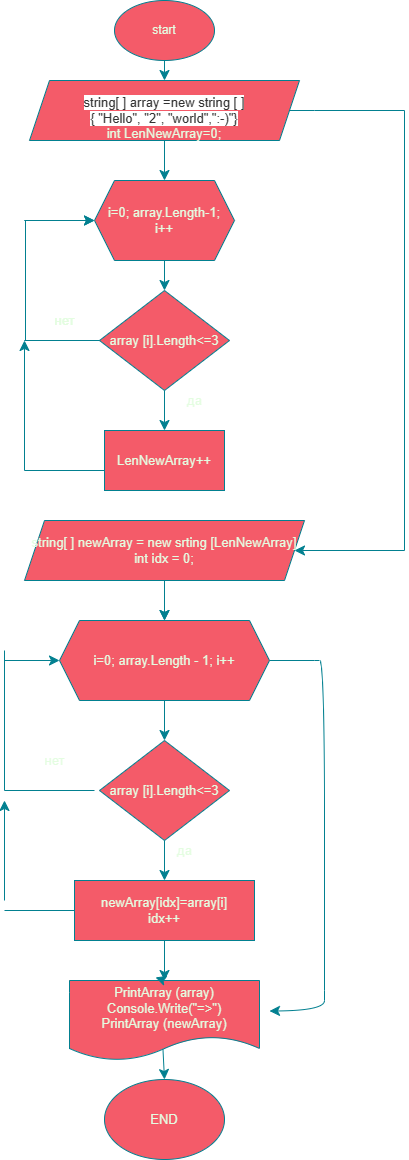

The diagram above was exported from draw.io. Its source (the exported page's mxGraphModel, read from the mxfile embedded in the PNG):
<mxGraphModel dx="1670" dy="1213" grid="1" gridSize="10" guides="1" tooltips="1" connect="1" arrows="1" fold="1" page="1" pageScale="1" pageWidth="827" pageHeight="1169" math="0" shadow="0">
  <root>
    <mxCell id="0" />
    <mxCell id="1" parent="0" />
    <mxCell id="pM_YD4dYi5wEH_hEErD6-1" value="start" style="ellipse;whiteSpace=wrap;html=1;labelBackgroundColor=none;fillColor=#F45B69;strokeColor=#028090;fontColor=#E4FDE1;" parent="1" vertex="1">
      <mxGeometry x="230" y="10" width="100" height="60" as="geometry" />
    </mxCell>
    <mxCell id="pM_YD4dYi5wEH_hEErD6-2" value="&lt;font style=&quot;font-size: 13px;&quot;&gt;&lt;br&gt;&lt;span style=&quot;color: rgb(51, 51, 51); font-family: &amp;quot;YS Text&amp;quot;, Arial, Helvetica, &amp;quot;Arial Unicode MS&amp;quot;, sans-serif; font-style: normal; font-variant-ligatures: normal; font-variant-caps: normal; font-weight: 400; letter-spacing: normal; orphans: 2; text-align: start; text-indent: 0px; text-transform: none; widows: 2; word-spacing: 0px; -webkit-text-stroke-width: 0px; background-color: rgb(255, 255, 255); text-decoration-thickness: initial; text-decoration-style: initial; text-decoration-color: initial; float: none; display: inline !important;&quot;&gt;string[ ] array =new string&amp;nbsp;&lt;/span&gt;&lt;span style=&quot;color: rgb(51, 51, 51); font-family: &amp;quot;YS Text&amp;quot;, Arial, Helvetica, &amp;quot;Arial Unicode MS&amp;quot;, sans-serif; text-align: start; background-color: rgb(255, 255, 255);&quot;&gt;[ ] &lt;br&gt;{ &quot;Hello&quot;, &quot;2&quot;, &quot;world&quot;,&quot;:-)&quot;}&lt;br&gt;&lt;/span&gt;int LenNewArray=0;&lt;/font&gt;" style="shape=parallelogram;perimeter=parallelogramPerimeter;whiteSpace=wrap;html=1;fixedSize=1;labelBackgroundColor=none;fillColor=#F45B69;strokeColor=#028090;fontColor=#E4FDE1;" parent="1" vertex="1">
      <mxGeometry x="145" y="90" width="270" height="60" as="geometry" />
    </mxCell>
    <mxCell id="ZrMdXWzNfMb6nwszpHSX-1" value="i=0; array.Length-1;&lt;br&gt;i++" style="shape=hexagon;perimeter=hexagonPerimeter2;whiteSpace=wrap;html=1;fixedSize=1;fontSize=13;labelBackgroundColor=none;fillColor=#F45B69;strokeColor=#028090;fontColor=#E4FDE1;" vertex="1" parent="1">
      <mxGeometry x="210" y="190" width="140" height="80" as="geometry" />
    </mxCell>
    <mxCell id="ZrMdXWzNfMb6nwszpHSX-2" value="array [i].Length&amp;lt;=3" style="rhombus;whiteSpace=wrap;html=1;fontSize=13;labelBackgroundColor=none;fillColor=#F45B69;strokeColor=#028090;fontColor=#E4FDE1;" vertex="1" parent="1">
      <mxGeometry x="215" y="300" width="130" height="100" as="geometry" />
    </mxCell>
    <mxCell id="ZrMdXWzNfMb6nwszpHSX-16" value="" style="edgeStyle=none;curved=1;rounded=0;orthogonalLoop=1;jettySize=auto;html=1;fontSize=13;startSize=8;endSize=8;labelBackgroundColor=none;strokeColor=#028090;fontColor=default;" edge="1" parent="1" target="ZrMdXWzNfMb6nwszpHSX-5">
      <mxGeometry relative="1" as="geometry">
        <mxPoint x="280" y="600" as="sourcePoint" />
      </mxGeometry>
    </mxCell>
    <mxCell id="ZrMdXWzNfMb6nwszpHSX-3" value="LenNewArray++" style="rounded=0;whiteSpace=wrap;html=1;fontSize=13;labelBackgroundColor=none;fillColor=#F45B69;strokeColor=#028090;fontColor=#E4FDE1;" vertex="1" parent="1">
      <mxGeometry x="220" y="440" width="120" height="60" as="geometry" />
    </mxCell>
    <mxCell id="ZrMdXWzNfMb6nwszpHSX-15" value="" style="edgeStyle=none;curved=1;rounded=0;orthogonalLoop=1;jettySize=auto;html=1;fontSize=13;startSize=8;endSize=8;labelBackgroundColor=none;strokeColor=#028090;fontColor=default;" edge="1" parent="1" source="ZrMdXWzNfMb6nwszpHSX-4" target="ZrMdXWzNfMb6nwszpHSX-5">
      <mxGeometry relative="1" as="geometry" />
    </mxCell>
    <mxCell id="ZrMdXWzNfMb6nwszpHSX-4" value="string[ ] newArray = new srting [LenNewArray]&lt;br&gt;int idx = 0;" style="shape=parallelogram;perimeter=parallelogramPerimeter;whiteSpace=wrap;html=1;fixedSize=1;fontSize=13;labelBackgroundColor=none;fillColor=#F45B69;strokeColor=#028090;fontColor=#E4FDE1;" vertex="1" parent="1">
      <mxGeometry x="140" y="530" width="280" height="60" as="geometry" />
    </mxCell>
    <mxCell id="ZrMdXWzNfMb6nwszpHSX-13" style="edgeStyle=none;curved=1;rounded=0;orthogonalLoop=1;jettySize=auto;html=1;exitX=1;exitY=0.5;exitDx=0;exitDy=0;fontSize=13;startSize=8;endSize=8;labelBackgroundColor=none;strokeColor=#028090;fontColor=default;" edge="1" parent="1" source="ZrMdXWzNfMb6nwszpHSX-5">
      <mxGeometry relative="1" as="geometry">
        <mxPoint x="385" y="1020.5333251953125" as="targetPoint" />
        <Array as="points">
          <mxPoint x="430" y="670" />
          <mxPoint x="440" y="670" />
          <mxPoint x="440" y="1000" />
          <mxPoint x="440" y="1020" />
        </Array>
      </mxGeometry>
    </mxCell>
    <mxCell id="ZrMdXWzNfMb6nwszpHSX-14" value="" style="edgeStyle=none;curved=1;rounded=0;orthogonalLoop=1;jettySize=auto;html=1;fontSize=13;startSize=8;endSize=8;labelBackgroundColor=none;strokeColor=#028090;fontColor=default;" edge="1" parent="1" source="ZrMdXWzNfMb6nwszpHSX-5" target="ZrMdXWzNfMb6nwszpHSX-6">
      <mxGeometry relative="1" as="geometry" />
    </mxCell>
    <mxCell id="ZrMdXWzNfMb6nwszpHSX-5" value="i=0; array.Length - 1; i++" style="shape=hexagon;perimeter=hexagonPerimeter2;whiteSpace=wrap;html=1;fixedSize=1;fontSize=13;labelBackgroundColor=none;fillColor=#F45B69;strokeColor=#028090;fontColor=#E4FDE1;" vertex="1" parent="1">
      <mxGeometry x="175" y="630" width="210" height="80" as="geometry" />
    </mxCell>
    <mxCell id="ZrMdXWzNfMb6nwszpHSX-6" value="array [i].Length&amp;lt;=3" style="rhombus;whiteSpace=wrap;html=1;fontSize=13;labelBackgroundColor=none;fillColor=#F45B69;strokeColor=#028090;fontColor=#E4FDE1;" vertex="1" parent="1">
      <mxGeometry x="215" y="750" width="130" height="100" as="geometry" />
    </mxCell>
    <mxCell id="ZrMdXWzNfMb6nwszpHSX-7" value="newArray[idx]=array[i]&lt;br&gt;idx++" style="rounded=0;whiteSpace=wrap;html=1;fontSize=13;labelBackgroundColor=none;fillColor=#F45B69;strokeColor=#028090;fontColor=#E4FDE1;" vertex="1" parent="1">
      <mxGeometry x="190" y="890" width="180" height="60" as="geometry" />
    </mxCell>
    <mxCell id="ZrMdXWzNfMb6nwszpHSX-8" value="PrintArray (array)&lt;br&gt;Console.Write(&quot;=&amp;gt;&quot;)&lt;br&gt;PrintArray (newArray)" style="shape=document;whiteSpace=wrap;html=1;boundedLbl=1;fontSize=13;labelBackgroundColor=none;fillColor=#F45B69;strokeColor=#028090;fontColor=#E4FDE1;" vertex="1" parent="1">
      <mxGeometry x="185" y="990" width="190" height="80" as="geometry" />
    </mxCell>
    <mxCell id="ZrMdXWzNfMb6nwszpHSX-10" value="END" style="ellipse;whiteSpace=wrap;html=1;fontSize=13;labelBackgroundColor=none;fillColor=#F45B69;strokeColor=#028090;fontColor=#E4FDE1;" vertex="1" parent="1">
      <mxGeometry x="220" y="1089" width="120" height="80" as="geometry" />
    </mxCell>
    <mxCell id="ZrMdXWzNfMb6nwszpHSX-11" value="" style="endArrow=classic;html=1;rounded=0;fontSize=13;startSize=8;endSize=8;curved=1;entryX=0.5;entryY=0;entryDx=0;entryDy=0;exitX=0.492;exitY=0.862;exitDx=0;exitDy=0;exitPerimeter=0;labelBackgroundColor=none;strokeColor=#028090;fontColor=default;" edge="1" parent="1" source="ZrMdXWzNfMb6nwszpHSX-8" target="ZrMdXWzNfMb6nwszpHSX-10">
      <mxGeometry width="50" height="50" relative="1" as="geometry">
        <mxPoint x="280" y="1070" as="sourcePoint" />
        <mxPoint x="330" y="1040" as="targetPoint" />
      </mxGeometry>
    </mxCell>
    <mxCell id="ZrMdXWzNfMb6nwszpHSX-12" value="" style="endArrow=classic;html=1;rounded=0;fontSize=13;startSize=8;endSize=8;curved=1;entryX=0.5;entryY=0;entryDx=0;entryDy=0;labelBackgroundColor=none;strokeColor=#028090;fontColor=default;" edge="1" parent="1" target="ZrMdXWzNfMb6nwszpHSX-7">
      <mxGeometry width="50" height="50" relative="1" as="geometry">
        <mxPoint x="280" y="850" as="sourcePoint" />
        <mxPoint x="330" y="770" as="targetPoint" />
      </mxGeometry>
    </mxCell>
    <mxCell id="ZrMdXWzNfMb6nwszpHSX-17" value="" style="endArrow=classic;html=1;rounded=0;fontSize=13;startSize=8;endSize=8;curved=1;exitX=0.5;exitY=1;exitDx=0;exitDy=0;entryX=0.5;entryY=0;entryDx=0;entryDy=0;labelBackgroundColor=none;strokeColor=#028090;fontColor=default;" edge="1" parent="1" source="pM_YD4dYi5wEH_hEErD6-1" target="pM_YD4dYi5wEH_hEErD6-2">
      <mxGeometry width="50" height="50" relative="1" as="geometry">
        <mxPoint x="320" y="320" as="sourcePoint" />
        <mxPoint x="370" y="270" as="targetPoint" />
      </mxGeometry>
    </mxCell>
    <mxCell id="ZrMdXWzNfMb6nwszpHSX-18" value="" style="endArrow=classic;html=1;rounded=0;fontSize=13;startSize=8;endSize=8;curved=1;exitX=0.5;exitY=1;exitDx=0;exitDy=0;entryX=0.5;entryY=0;entryDx=0;entryDy=0;labelBackgroundColor=none;strokeColor=#028090;fontColor=default;" edge="1" parent="1" source="pM_YD4dYi5wEH_hEErD6-2" target="ZrMdXWzNfMb6nwszpHSX-1">
      <mxGeometry width="50" height="50" relative="1" as="geometry">
        <mxPoint x="320" y="320" as="sourcePoint" />
        <mxPoint x="370" y="270" as="targetPoint" />
      </mxGeometry>
    </mxCell>
    <mxCell id="ZrMdXWzNfMb6nwszpHSX-19" value="" style="endArrow=classic;html=1;rounded=0;fontSize=13;startSize=8;endSize=8;curved=1;exitX=0.5;exitY=1;exitDx=0;exitDy=0;entryX=0.5;entryY=0;entryDx=0;entryDy=0;labelBackgroundColor=none;strokeColor=#028090;fontColor=default;" edge="1" parent="1" source="ZrMdXWzNfMb6nwszpHSX-1" target="ZrMdXWzNfMb6nwszpHSX-2">
      <mxGeometry width="50" height="50" relative="1" as="geometry">
        <mxPoint x="320" y="320" as="sourcePoint" />
        <mxPoint x="370" y="270" as="targetPoint" />
      </mxGeometry>
    </mxCell>
    <mxCell id="ZrMdXWzNfMb6nwszpHSX-20" value="" style="endArrow=classic;html=1;rounded=0;fontSize=13;startSize=8;endSize=8;curved=1;exitX=0.5;exitY=1;exitDx=0;exitDy=0;entryX=0.5;entryY=0;entryDx=0;entryDy=0;labelBackgroundColor=none;strokeColor=#028090;fontColor=default;" edge="1" parent="1" source="ZrMdXWzNfMb6nwszpHSX-2" target="ZrMdXWzNfMb6nwszpHSX-3">
      <mxGeometry width="50" height="50" relative="1" as="geometry">
        <mxPoint x="320" y="430" as="sourcePoint" />
        <mxPoint x="370" y="380" as="targetPoint" />
      </mxGeometry>
    </mxCell>
    <mxCell id="ZrMdXWzNfMb6nwszpHSX-23" value="" style="endArrow=none;html=1;rounded=0;fontSize=13;startSize=8;endSize=8;curved=1;labelBackgroundColor=none;strokeColor=#028090;fontColor=default;" edge="1" parent="1">
      <mxGeometry width="50" height="50" relative="1" as="geometry">
        <mxPoint x="520" y="560" as="sourcePoint" />
        <mxPoint x="520" y="120" as="targetPoint" />
      </mxGeometry>
    </mxCell>
    <mxCell id="ZrMdXWzNfMb6nwszpHSX-24" value="" style="endArrow=none;html=1;rounded=0;fontSize=13;startSize=8;endSize=8;curved=1;exitX=1;exitY=0.5;exitDx=0;exitDy=0;labelBackgroundColor=none;strokeColor=#028090;fontColor=default;" edge="1" parent="1" source="pM_YD4dYi5wEH_hEErD6-2">
      <mxGeometry width="50" height="50" relative="1" as="geometry">
        <mxPoint x="320" y="430" as="sourcePoint" />
        <mxPoint x="520" y="120" as="targetPoint" />
        <Array as="points">
          <mxPoint x="430" y="120" />
        </Array>
      </mxGeometry>
    </mxCell>
    <mxCell id="ZrMdXWzNfMb6nwszpHSX-25" value="" style="endArrow=classic;html=1;rounded=0;fontSize=13;startSize=8;endSize=8;curved=1;entryX=1;entryY=0.5;entryDx=0;entryDy=0;labelBackgroundColor=none;strokeColor=#028090;fontColor=default;" edge="1" parent="1" target="ZrMdXWzNfMb6nwszpHSX-4">
      <mxGeometry width="50" height="50" relative="1" as="geometry">
        <mxPoint x="520" y="560" as="sourcePoint" />
        <mxPoint x="370" y="380" as="targetPoint" />
      </mxGeometry>
    </mxCell>
    <mxCell id="ZrMdXWzNfMb6nwszpHSX-27" value="" style="endArrow=none;html=1;rounded=0;fontSize=13;startSize=8;endSize=8;curved=1;labelBackgroundColor=none;strokeColor=#028090;fontColor=default;" edge="1" parent="1">
      <mxGeometry width="50" height="50" relative="1" as="geometry">
        <mxPoint x="141" y="350" as="sourcePoint" />
        <mxPoint x="141" y="230" as="targetPoint" />
      </mxGeometry>
    </mxCell>
    <mxCell id="ZrMdXWzNfMb6nwszpHSX-28" value="" style="endArrow=none;html=1;rounded=0;fontSize=13;startSize=8;endSize=8;curved=1;entryX=0;entryY=0.5;entryDx=0;entryDy=0;labelBackgroundColor=none;strokeColor=#028090;fontColor=default;" edge="1" parent="1" target="ZrMdXWzNfMb6nwszpHSX-2">
      <mxGeometry width="50" height="50" relative="1" as="geometry">
        <mxPoint x="140" y="350" as="sourcePoint" />
        <mxPoint x="370" y="380" as="targetPoint" />
      </mxGeometry>
    </mxCell>
    <mxCell id="ZrMdXWzNfMb6nwszpHSX-31" value="" style="endArrow=classic;html=1;rounded=0;fontSize=13;startSize=8;endSize=8;curved=1;entryX=0;entryY=0.5;entryDx=0;entryDy=0;labelBackgroundColor=none;strokeColor=#028090;fontColor=default;" edge="1" parent="1" target="ZrMdXWzNfMb6nwszpHSX-1">
      <mxGeometry width="50" height="50" relative="1" as="geometry">
        <mxPoint x="140" y="230" as="sourcePoint" />
        <mxPoint x="370" y="380" as="targetPoint" />
      </mxGeometry>
    </mxCell>
    <mxCell id="ZrMdXWzNfMb6nwszpHSX-32" value="" style="endArrow=none;html=1;rounded=0;fontSize=13;startSize=8;endSize=8;curved=1;labelBackgroundColor=none;strokeColor=#028090;fontColor=default;" edge="1" parent="1">
      <mxGeometry width="50" height="50" relative="1" as="geometry">
        <mxPoint x="140" y="480" as="sourcePoint" />
        <mxPoint x="220" y="480" as="targetPoint" />
      </mxGeometry>
    </mxCell>
    <mxCell id="ZrMdXWzNfMb6nwszpHSX-33" value="" style="endArrow=classic;html=1;rounded=0;fontSize=13;startSize=8;endSize=8;curved=1;labelBackgroundColor=none;strokeColor=#028090;fontColor=default;" edge="1" parent="1">
      <mxGeometry width="50" height="50" relative="1" as="geometry">
        <mxPoint x="140" y="480" as="sourcePoint" />
        <mxPoint x="140" y="350" as="targetPoint" />
      </mxGeometry>
    </mxCell>
    <mxCell id="ZrMdXWzNfMb6nwszpHSX-35" value="да" style="text;html=1;align=center;verticalAlign=middle;resizable=0;points=[];autosize=1;strokeColor=none;fillColor=none;fontSize=13;labelBackgroundColor=none;fontColor=#E4FDE1;" vertex="1" parent="1">
      <mxGeometry x="290" y="395" width="40" height="30" as="geometry" />
    </mxCell>
    <mxCell id="ZrMdXWzNfMb6nwszpHSX-36" value="нет" style="text;html=1;align=center;verticalAlign=middle;resizable=0;points=[];autosize=1;strokeColor=none;fillColor=none;fontSize=13;labelBackgroundColor=none;fontColor=#E4FDE1;" vertex="1" parent="1">
      <mxGeometry x="160" y="315" width="40" height="30" as="geometry" />
    </mxCell>
    <mxCell id="ZrMdXWzNfMb6nwszpHSX-38" value="" style="endArrow=none;html=1;rounded=0;fontSize=13;startSize=8;endSize=8;curved=1;entryX=0;entryY=0.5;entryDx=0;entryDy=0;labelBackgroundColor=none;strokeColor=#028090;fontColor=default;" edge="1" parent="1">
      <mxGeometry width="50" height="50" relative="1" as="geometry">
        <mxPoint x="140" y="350" as="sourcePoint" />
        <mxPoint x="215" y="350" as="targetPoint" />
      </mxGeometry>
    </mxCell>
    <mxCell id="ZrMdXWzNfMb6nwszpHSX-39" value="" style="endArrow=classic;html=1;rounded=0;fontSize=13;startSize=8;endSize=8;curved=1;entryX=0;entryY=0.5;entryDx=0;entryDy=0;labelBackgroundColor=none;strokeColor=#028090;fontColor=default;" edge="1" parent="1">
      <mxGeometry width="50" height="50" relative="1" as="geometry">
        <mxPoint x="140" y="230" as="sourcePoint" />
        <mxPoint x="210" y="230" as="targetPoint" />
      </mxGeometry>
    </mxCell>
    <mxCell id="ZrMdXWzNfMb6nwszpHSX-40" value="нет" style="text;html=1;align=center;verticalAlign=middle;resizable=0;points=[];autosize=1;strokeColor=none;fillColor=none;fontSize=13;labelBackgroundColor=none;fontColor=#E4FDE1;" vertex="1" parent="1">
      <mxGeometry x="160" y="315" width="40" height="30" as="geometry" />
    </mxCell>
    <mxCell id="ZrMdXWzNfMb6nwszpHSX-44" value="" style="endArrow=none;html=1;rounded=0;fontSize=13;startSize=8;endSize=8;curved=1;labelBackgroundColor=none;strokeColor=#028090;fontColor=default;" edge="1" parent="1">
      <mxGeometry width="50" height="50" relative="1" as="geometry">
        <mxPoint x="120" y="800" as="sourcePoint" />
        <mxPoint x="120" y="660" as="targetPoint" />
      </mxGeometry>
    </mxCell>
    <mxCell id="ZrMdXWzNfMb6nwszpHSX-45" value="" style="endArrow=none;html=1;rounded=0;fontSize=13;startSize=8;endSize=8;curved=1;labelBackgroundColor=none;strokeColor=#028090;fontColor=default;" edge="1" parent="1">
      <mxGeometry width="50" height="50" relative="1" as="geometry">
        <mxPoint x="210" y="800" as="sourcePoint" />
        <mxPoint x="120" y="800" as="targetPoint" />
      </mxGeometry>
    </mxCell>
    <mxCell id="ZrMdXWzNfMb6nwszpHSX-46" value="" style="endArrow=classic;html=1;rounded=0;fontSize=13;startSize=8;endSize=8;curved=1;entryX=0;entryY=0.5;entryDx=0;entryDy=0;labelBackgroundColor=none;strokeColor=#028090;fontColor=default;" edge="1" parent="1" target="ZrMdXWzNfMb6nwszpHSX-5">
      <mxGeometry width="50" height="50" relative="1" as="geometry">
        <mxPoint x="120" y="670" as="sourcePoint" />
        <mxPoint x="110" y="780" as="targetPoint" />
      </mxGeometry>
    </mxCell>
    <mxCell id="ZrMdXWzNfMb6nwszpHSX-47" value="" style="endArrow=classic;html=1;rounded=0;fontSize=13;startSize=8;endSize=8;curved=1;labelBackgroundColor=none;strokeColor=#028090;fontColor=default;" edge="1" parent="1">
      <mxGeometry width="50" height="50" relative="1" as="geometry">
        <mxPoint x="120" y="910" as="sourcePoint" />
        <mxPoint x="120" y="810" as="targetPoint" />
      </mxGeometry>
    </mxCell>
    <mxCell id="ZrMdXWzNfMb6nwszpHSX-48" value="" style="endArrow=none;html=1;rounded=0;fontSize=13;startSize=8;endSize=8;curved=1;entryX=0;entryY=0.5;entryDx=0;entryDy=0;labelBackgroundColor=none;strokeColor=#028090;fontColor=default;" edge="1" parent="1" target="ZrMdXWzNfMb6nwszpHSX-7">
      <mxGeometry width="50" height="50" relative="1" as="geometry">
        <mxPoint x="120" y="920" as="sourcePoint" />
        <mxPoint x="110" y="780" as="targetPoint" />
      </mxGeometry>
    </mxCell>
    <mxCell id="ZrMdXWzNfMb6nwszpHSX-49" value="да" style="text;html=1;align=center;verticalAlign=middle;resizable=0;points=[];autosize=1;strokeColor=none;fillColor=none;fontSize=13;labelBackgroundColor=none;fontColor=#E4FDE1;" vertex="1" parent="1">
      <mxGeometry x="280" y="845" width="40" height="30" as="geometry" />
    </mxCell>
    <mxCell id="ZrMdXWzNfMb6nwszpHSX-50" value="нет" style="text;html=1;align=center;verticalAlign=middle;resizable=0;points=[];autosize=1;strokeColor=none;fillColor=none;fontSize=13;labelBackgroundColor=none;fontColor=#E4FDE1;" vertex="1" parent="1">
      <mxGeometry x="150" y="755" width="40" height="30" as="geometry" />
    </mxCell>
    <mxCell id="ZrMdXWzNfMb6nwszpHSX-51" value="" style="endArrow=classic;html=1;rounded=0;fontSize=13;startSize=8;endSize=8;curved=1;exitX=0.5;exitY=1;exitDx=0;exitDy=0;labelBackgroundColor=none;strokeColor=#028090;fontColor=default;" edge="1" parent="1" source="ZrMdXWzNfMb6nwszpHSX-7">
      <mxGeometry width="50" height="50" relative="1" as="geometry">
        <mxPoint x="60" y="940" as="sourcePoint" />
        <mxPoint x="280" y="990" as="targetPoint" />
      </mxGeometry>
    </mxCell>
    <mxCell id="ZrMdXWzNfMb6nwszpHSX-52" style="edgeStyle=none;curved=1;rounded=0;orthogonalLoop=1;jettySize=auto;html=1;exitX=0.5;exitY=0;exitDx=0;exitDy=0;entryX=0.453;entryY=-0.039;entryDx=0;entryDy=0;entryPerimeter=0;fontSize=13;startSize=8;endSize=8;labelBackgroundColor=none;strokeColor=#028090;fontColor=default;" edge="1" parent="1" source="ZrMdXWzNfMb6nwszpHSX-8" target="ZrMdXWzNfMb6nwszpHSX-8">
      <mxGeometry relative="1" as="geometry" />
    </mxCell>
  </root>
</mxGraphModel>